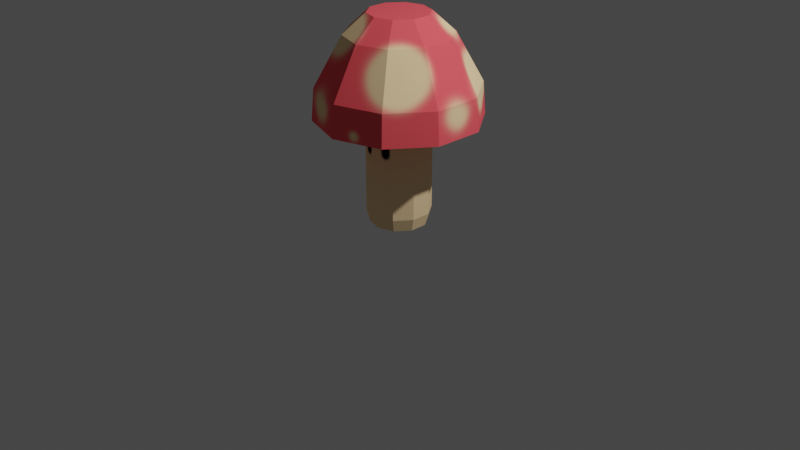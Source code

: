 # Source: mushroom.blend  (saved by Blender 3.6.13; exported with 4.5.12 LTS)
import bpy
from mathutils import Matrix  # noqa: F401  (used for matrix-valued properties, if any)

bpy.ops.wm.read_factory_settings(use_empty=True)
scene = bpy.context.scene
scene.name = 'Scene'

# ---- collections
col_collection = bpy.data.collections.new('Collection'); scene.collection.children.link(col_collection)

# ---- images (referenced by path relative to the original .blend; pixels are not part of the script)
import os
ASSET_DIR = os.environ.get("B2B_ASSET_DIR", "")  # directory of the original .blend (textures are referenced by path, not embedded)
HERE = os.path.dirname(os.path.abspath(__file__))  # packed textures are extracted next to this script under _unpacked/

def load_image(name, relpath, width, height, colorspace="sRGB"):
    """Load a texture the original file referenced (path relative to the .blend, or extracted next to this script)."""
    p = next((c for c in (os.path.join(HERE, relpath), os.path.join(ASSET_DIR, relpath)) if relpath and os.path.exists(c)), "")
    if p:
        img = bpy.data.images.load(p, check_existing=True)
        img.name = name
    else:  # same state as the original file: an image datablock whose file is absent (Cycles renders it pink)
        img = bpy.data.images.new(name, width, height)
        img.source = "FILE"
        img.filepath = "//" + (relpath or name)
    img.colorspace_settings.name = colorspace
    return img
img_mushroomtexture = load_image('MushroomTexture', '_unpacked/MushroomTexture.f89df11a.png', 1024, 1024, 'sRGB')

# ---- materials (node trees are filled in below, after node groups)
mat_material_001 = bpy.data.materials.new('Material.001')
mat_material_001.use_transparent_shadow = False

# ---- material node trees
mat_material_001.use_nodes = True; mat_material_001.node_tree.nodes.clear()
_N = mat_material_001.node_tree.nodes; _L = mat_material_001.node_tree.links
n0 = _N.new('ShaderNodeBsdfPrincipled'); n0.name = 'Principled BSDF'; n0.location = (10, 300)
n0.distribution = 'GGX'
n0.subsurface_method = 'RANDOM_WALK_SKIN'
n0.inputs[2].default_value = 0.0
n0.inputs[3].default_value = 1.45
n0.inputs[11].default_value = 1.01
n0.inputs[13].default_value = 0.0
n0.inputs[20].default_value = 0.0
n0.inputs[27].default_value = (0.0, 0.0, 0.0, 1.0)
n0.inputs[28].default_value = 1.0
n1 = _N.new('ShaderNodeOutputMaterial'); n1.name = 'Material Output'; n1.location = (300, 300)
n2 = _N.new('ShaderNodeTexImage'); n2.name = 'Image Texture'; n2.location = (-190, 260)
n2.image = img_mushroomtexture
_L.new(n0.outputs[0], n1.inputs[0])
_L.new(n2.outputs[0], n0.inputs[0])
n1.is_active_output = True

# ---- world
world_world = bpy.data.worlds.new('World'); scene.world = world_world
world_world.use_nodes = True; world_world.node_tree.nodes.clear()
_N = world_world.node_tree.nodes; _L = world_world.node_tree.links
n0 = _N.new('ShaderNodeOutputWorld'); n0.name = 'World Output'; n0.location = (300, 300)
n1 = _N.new('ShaderNodeBackground'); n1.name = 'Background'; n1.location = (10, 300)
n1.inputs[0].default_value = (0.05088, 0.05088, 0.05088, 1.0)
_L.new(n1.outputs[0], n0.inputs[0])
n0.is_active_output = True
world_world.color = (0.05088, 0.05088, 0.05088)
world_world.use_sun_shadow = False
world_world.sun_shadow_jitter_overblur = 0.0

# ---- cameras
cam_camera = bpy.data.cameras.new('Camera')
cam_camera.clip_end = 100.0
cam_camera.ortho_scale = 7.314

# ---- lights
light_light = bpy.data.lights.new('Light', 'POINT')
light_light.transmission_factor = 0.0
light_light.energy = 1000.0
light_light.shadow_soft_size = 0.1
light_light.shadow_maximum_resolution = 0.006
light_light.use_absolute_resolution = True

# ---- meshes
me_cylinder_002 = bpy.data.meshes.new('Cylinder.002')
me_cylinder_002.from_pydata([(-6.741e-10, 0.8869, 0.0), (0.0, 1.0, 3.333), (0.5213, 0.7175, 0.0), (0.5878, 0.809, 3.333), (0.8435, 0.2741, 0.0), (0.9511, 0.309, 3.333), (0.8435, -0.2741, 0.0), (0.9511, -0.309, 3.333), (0.5213, -0.7175, 0.0), (0.5878, -0.809, 3.333), (-6.741e-10, -0.8869, 0.0), (0.0, -1.0, 3.333), (-0.5213, -0.7175, 0.0), (-0.5878, -0.809, 3.333), (-0.8435, -0.2741, 0.0), (-0.9511, -0.309, 3.333), (-0.8435, 0.2741, 0.0), (-0.9511, 0.309, 3.333), (-0.5213, 0.7175, 0.0), (-0.5878, 0.809, 3.333), (0.0, 1.0, 0.4), (0.5878, 0.809, 0.4), (0.9511, 0.309, 0.4), (0.9511, -0.309, 0.4), (0.5878, -0.809, 0.4), (0.0, -1.0, 0.4), (-0.5878, -0.809, 0.4), (-0.9511, -0.309, 0.4), (-0.9511, 0.309, 0.4), (-0.5878, 0.809, 0.4), (9.306e-09, 2.561, 3.333), (1.505, 2.072, 3.333), (2.436, 0.7915, 3.333), (2.436, -0.7915, 3.333), (1.505, -2.072, 3.333), (9.306e-09, -2.561, 3.333), (-1.505, -2.072, 3.333), (-2.436, -0.7915, 3.333), (-2.436, 0.7915, 3.333), (-1.505, 2.072, 3.333), (-1.459e-08, 2.483, 4.333), (1.459, 2.008, 4.333), (2.361, 0.7672, 4.333), (2.361, -0.7672, 4.333), (1.459, -2.008, 4.333), (-1.459e-08, -2.483, 4.333), (-1.459, -2.008, 4.333), (-2.361, -0.7672, 4.333), (-2.361, 0.7672, 4.333), (-1.459, 2.008, 4.333), (1.763e-08, 1.637, 5.862), (0.9619, 1.324, 5.862), (1.556, 0.5057, 5.862), (1.556, -0.5057, 5.862), (0.9619, -1.324, 5.862), (1.763e-08, -1.637, 5.862), (-0.9619, -1.324, 5.862), (-1.556, -0.5057, 5.862), (-1.556, 0.5057, 5.862), (-0.9619, 1.324, 5.862), (1.295e-08, 0.9461, 6.492), (0.5561, 0.7654, 6.492), (0.8998, 0.2924, 6.492), (0.8998, -0.2924, 6.492), (0.5561, -0.7654, 6.492), (1.295e-08, -0.9461, 6.492), (-0.5561, -0.7654, 6.492), (-0.8998, -0.2924, 6.492), (-0.8998, 0.2924, 6.492), (-0.5561, 0.7654, 6.492)], [], [(20, 1, 3, 21), (21, 3, 5, 22), (22, 5, 7, 23), (23, 7, 9, 24), (24, 9, 11, 25), (25, 11, 13, 26), (26, 13, 15, 27), (27, 15, 17, 28), (15, 13, 36, 37), (28, 17, 19, 29), (29, 19, 1, 20), (0, 2, 4, 6, 8, 10, 12, 14, 16, 18), (18, 29, 20, 0), (16, 28, 29, 18), (14, 27, 28, 16), (12, 26, 27, 14), (10, 25, 26, 12), (8, 24, 25, 10), (6, 23, 24, 8), (4, 22, 23, 6), (2, 21, 22, 4), (0, 20, 21, 2), (35, 34, 44, 45), (13, 11, 35, 36), (11, 9, 34, 35), (9, 7, 33, 34), (3, 1, 30, 31), (7, 5, 32, 33), (5, 3, 31, 32), (1, 19, 39, 30), (19, 17, 38, 39), (17, 15, 37, 38), (44, 43, 53, 54), (32, 31, 41, 42), (39, 38, 48, 49), (36, 35, 45, 46), (33, 32, 42, 43), (30, 39, 49, 40), (37, 36, 46, 47), (34, 33, 43, 44), (31, 30, 40, 41), (38, 37, 47, 48), (51, 50, 60, 61), (41, 40, 50, 51), (48, 47, 57, 58), (45, 44, 54, 55), (42, 41, 51, 52), (49, 48, 58, 59), (46, 45, 55, 56), (43, 42, 52, 53), (40, 49, 59, 50), (47, 46, 56, 57), (61, 60, 69, 68, 67, 66, 65, 64, 63, 62), (58, 57, 67, 68), (55, 54, 64, 65), (52, 51, 61, 62), (59, 58, 68, 69), (56, 55, 65, 66), (53, 52, 62, 63), (50, 59, 69, 60), (57, 56, 66, 67), (54, 53, 63, 64)])
_uv = me_cylinder_002.uv_layers.new(name='UVMap')
_uv.uv.foreach_set('vector', [0.7005, 0.03053, 0.9471, 0.009548, 0.9514, 0.06263, 0.7086, 0.08126, 0.7086, 0.08126, 0.9514, 0.06263, 0.955, 0.1156, 0.7142, 0.1309, 0.7142, 0.1309, 0.955, 0.1156, 0.958, 0.1685, 0.7172, 0.1802, 0.7172, 0.1802, 0.958, 0.1685, 0.9602, 0.2213, 0.7199, 0.2291, 0.7199, 0.2291, 0.9602, 0.2213, 0.9616, 0.2742, 0.7215, 0.2783, 0.7215, 0.2783, 0.9616, 0.2742, 0.9624, 0.327, 0.7221, 0.3279, 0.7221, 0.3279, 0.9624, 0.327, 0.9624, 0.3799, 0.7222, 0.3779, 0.7222, 0.3779, 0.9624, 0.3799, 0.9617, 0.4327, 0.7206, 0.4277, 0.647, 0.7254, 0.647, 0.7769, 0.5233, 0.8172, 0.5233, 0.6852, 0.7206, 0.4277, 0.9617, 0.4327, 0.9604, 0.4856, 0.7184, 0.4778, 0.7184, 0.4778, 0.9604, 0.4856, 0.9588, 0.5374, 0.713, 0.5299, 0.666, 0.03959, 0.6741, 0.08596, 0.6533, 0.1282, 0.6117, 0.1502, 0.5651, 0.1436, 0.5313, 0.1108, 0.5233, 0.06443, 0.544, 0.02217, 0.5856, 0.0001625, 0.6322, 0.006815, 0.683, 0.4744, 0.7184, 0.4778, 0.713, 0.5299, 0.6766, 0.5225, 0.6859, 0.4265, 0.7206, 0.4277, 0.7184, 0.4778, 0.683, 0.4744, 0.6858, 0.3775, 0.7222, 0.3779, 0.7206, 0.4277, 0.6859, 0.4265, 0.6864, 0.3279, 0.7221, 0.3279, 0.7222, 0.3779, 0.6858, 0.3775, 0.6862, 0.2789, 0.7215, 0.2783, 0.7221, 0.3279, 0.6864, 0.3279, 0.6851, 0.2304, 0.7199, 0.2291, 0.7215, 0.2783, 0.6862, 0.2789, 0.683, 0.1825, 0.7172, 0.1802, 0.7199, 0.2291, 0.6851, 0.2304, 0.6786, 0.1342, 0.7142, 0.1309, 0.7172, 0.1802, 0.683, 0.1825, 0.6741, 0.08596, 0.7086, 0.08126, 0.7142, 0.1309, 0.6786, 0.1342, 0.666, 0.03959, 0.7005, 0.03053, 0.7086, 0.08126, 0.6741, 0.08596, 0.00855, 0.5924, 0.0001625, 0.4502, 0.08538, 0.4572, 0.09133, 0.5746, 0.647, 0.7769, 0.6773, 0.8186, 0.6008, 0.9239, 0.5233, 0.8172, 0.6773, 0.8186, 0.7263, 0.8345, 0.7263, 0.9647, 0.6008, 0.9239, 0.7263, 0.8345, 0.7753, 0.8186, 0.8518, 0.9239, 0.7263, 0.9647, 0.8056, 0.7254, 0.7753, 0.6838, 0.8518, 0.5785, 0.9294, 0.6852, 0.7753, 0.8186, 0.8056, 0.7769, 0.9294, 0.8172, 0.8518, 0.9239, 0.8056, 0.7769, 0.8056, 0.7254, 0.9294, 0.6852, 0.9294, 0.8172, 0.7753, 0.6838, 0.7263, 0.6678, 0.7263, 0.5377, 0.8518, 0.5785, 0.7263, 0.6678, 0.6773, 0.6838, 0.6008, 0.5785, 0.7263, 0.5377, 0.6773, 0.6838, 0.647, 0.7254, 0.5233, 0.6852, 0.6008, 0.5785, 0.08538, 0.4572, 0.116, 0.3418, 0.2415, 0.3958, 0.2193, 0.4724, 0.1101, 0.1825, 0.2194, 0.07868, 0.2751, 0.1532, 0.1803, 0.2377, 0.3741, 0.974, 0.2479, 0.9219, 0.2882, 0.8501, 0.3961, 0.8949, 0.05588, 0.7252, 0.00855, 0.5924, 0.09133, 0.5746, 0.1293, 0.6851, 0.03493, 0.3094, 0.1101, 0.1825, 0.1803, 0.2377, 0.116, 0.3418, 0.5086, 0.9998, 0.3741, 0.974, 0.3961, 0.8949, 0.5229, 0.9142, 0.1383, 0.8377, 0.05588, 0.7252, 0.1293, 0.6851, 0.1968, 0.779, 0.0001625, 0.4502, 0.03493, 0.3094, 0.116, 0.3418, 0.08538, 0.4572, 0.2194, 0.07868, 0.3541, 0.0001625, 0.4003, 0.08899, 0.2751, 0.1532, 0.2479, 0.9219, 0.1383, 0.8377, 0.1968, 0.779, 0.2882, 0.8501, 0.3531, 0.277, 0.4384, 0.249, 0.4427, 0.3375, 0.3896, 0.3512, 0.2751, 0.1532, 0.4003, 0.08899, 0.4384, 0.249, 0.3531, 0.277, 0.2882, 0.8501, 0.1968, 0.779, 0.2897, 0.6865, 0.3518, 0.7337, 0.09133, 0.5746, 0.08538, 0.4572, 0.2193, 0.4724, 0.2213, 0.5509, 0.1803, 0.2377, 0.2751, 0.1532, 0.3531, 0.277, 0.2869, 0.3282, 0.3961, 0.8949, 0.2882, 0.8501, 0.3518, 0.7337, 0.4276, 0.7604, 0.1293, 0.6851, 0.09133, 0.5746, 0.2213, 0.5509, 0.2453, 0.6239, 0.116, 0.3418, 0.1803, 0.2377, 0.2869, 0.3282, 0.2415, 0.3958, 0.5229, 0.9142, 0.3961, 0.8949, 0.4276, 0.7604, 0.5127, 0.7614, 0.1968, 0.779, 0.1293, 0.6851, 0.2453, 0.6239, 0.2897, 0.6865, 0.3896, 0.3512, 0.4427, 0.3375, 0.4936, 0.3576, 0.5229, 0.4039, 0.5195, 0.4585, 0.4847, 0.5007, 0.4316, 0.5144, 0.3807, 0.4943, 0.3513, 0.448, 0.3547, 0.3934, 0.3518, 0.7337, 0.2897, 0.6865, 0.3465, 0.6316, 0.3899, 0.6625, 0.2213, 0.5509, 0.2193, 0.4724, 0.2985, 0.4835, 0.3012, 0.5377, 0.2869, 0.3282, 0.3531, 0.277, 0.3896, 0.3512, 0.3465, 0.385, 0.4276, 0.7604, 0.3518, 0.7337, 0.3899, 0.6625, 0.4397, 0.6817, 0.2453, 0.6239, 0.2213, 0.5509, 0.3012, 0.5377, 0.3149, 0.5896, 0.2415, 0.3958, 0.2869, 0.3282, 0.3465, 0.385, 0.3167, 0.4317, 0.5127, 0.7614, 0.4276, 0.7604, 0.4397, 0.6817, 0.492, 0.6792, 0.2897, 0.6865, 0.2453, 0.6239, 0.3149, 0.5896, 0.3465, 0.6316, 0.2193, 0.4724, 0.2415, 0.3958, 0.3167, 0.4317, 0.2985, 0.4835])
me_cylinder_002.materials.append(mat_material_001)
me_cylinder_002.update()

# ---- objects
ob_light = bpy.data.objects.new('Light', light_light)
ob_camera = bpy.data.objects.new('Camera', cam_camera)
ob_mushroom = bpy.data.objects.new('Mushroom', me_cylinder_002)

# ---- transforms, parenting, visibility, modifiers, constraints
ob_light.location = (4.076, 1.005, 5.904)
ob_light.rotation_euler = (0.6503, 0.05522, 1.866)
ob_light.lock_rotations_4d = False
ob_light.empty_display_type = 'ARROWS'
ob_light.color = (0.0, 0.0, 0.0, 0.0)
ob_light.lineart.crease_threshold = 0.0
ob_camera.location = (7.359, -6.926, 4.958)
ob_camera.rotation_euler = (1.109, 0.0, 0.8149)
ob_camera.lock_rotations_4d = False
ob_camera.empty_display_type = 'ARROWS'
ob_camera.color = (0.0, 0.0, 0.0, 0.0)
ob_camera.display_type = 'WIRE'
ob_camera.lineart.crease_threshold = 0.0
ob_mushroom.location = (0.0, 0.0, 0.0)
ob_mushroom.scale = (0.3306, 0.3306, 0.3306)

# ---- collection membership
col_collection.objects.link(ob_light)
col_collection.objects.link(ob_camera)
col_collection.objects.link(ob_mushroom)

# ---- scene / render settings (as saved in the file)
scene.camera = ob_camera
scene.frame_start = 1; scene.frame_end = 250; scene.frame_set(19)
scene.render.engine = 'BLENDER_EEVEE_NEXT'
scene.cycles.sampling_pattern = 'TABULATED_SOBOL'
scene.view_settings.view_transform = 'Filmic'
bpy.context.view_layer.update()
